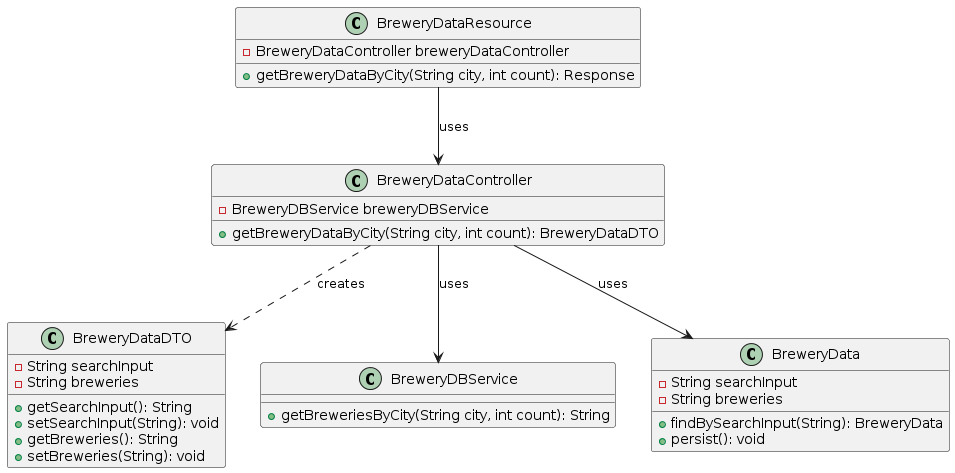

The diagram above was rendered by PlantUML. Its source (embedded in the PNG):
@startuml
class BreweryDataDTO {
  -String searchInput
  -String breweries
  +getSearchInput(): String
  +setSearchInput(String): void
  +getBreweries(): String
  +setBreweries(String): void
}

class BreweryDataController {
  -BreweryDBService breweryDBService
  +getBreweryDataByCity(String city, int count): BreweryDataDTO
}

class BreweryDBService {
  +getBreweriesByCity(String city, int count): String
}

class BreweryDataResource {
  -BreweryDataController breweryDataController
  +getBreweryDataByCity(String city, int count): Response
}

class BreweryData {
  -String searchInput
  -String breweries
  +findBySearchInput(String): BreweryData
  +persist(): void
}

BreweryDataController --> BreweryDBService: uses
BreweryDataResource --> BreweryDataController: uses
BreweryDataController ..> BreweryDataDTO: creates
BreweryDataController --> BreweryData: uses
@enduml